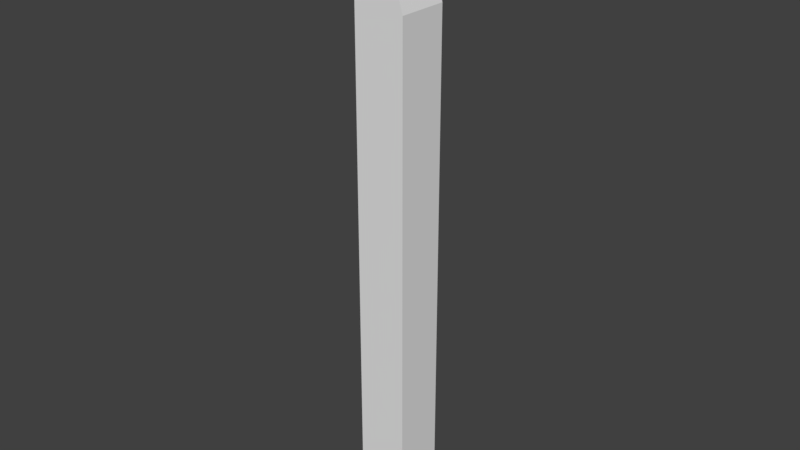 # Source: wall.blend  (saved by Blender 2.79.0; exported with 4.5.12 LTS)
import bpy
from mathutils import Matrix  # noqa: F401  (used for matrix-valued properties, if any)

bpy.ops.wm.read_factory_settings(use_empty=True)
scene = bpy.context.scene
scene.name = 'Scene'

# ---- collections
col_collection_1 = bpy.data.collections.new('Collection 1'); scene.collection.children.link(col_collection_1)

# ---- materials (node trees are filled in below, after node groups)
mat_material = bpy.data.materials.new('Material')
mat_material.alpha_threshold = 0.0
mat_material.use_transparent_shadow = False
mat_material.roughness = 0.5
mat_material.line_color = (0.0, 0.0, 0.0, 1.0)

# ---- material node trees

# ---- world
world_world = bpy.data.worlds.new('World'); scene.world = world_world
world_world.color = (0.05088, 0.05088, 0.05088)
world_world.use_sun_shadow = False
world_world.sun_shadow_jitter_overblur = 0.0
world_world.cycles.sampling_method = 'MANUAL'

# ---- meshes
me_wall = bpy.data.meshes.new('Wall')
me_wall.from_pydata([(-1.0, -1.0, -20.0), (-1.0, -1.0, 3.725e-09), (0.6923, -1.0, 2.0), (-1.0, -1.0, 2.0), (1.0, -1.0, -20.0), (1.0, -1.0, 3.725e-09), (1.0, 1.0, -20.0), (1.0, 1.0, 3.725e-09), (0.6923, 1.0, 2.0), (0.6923, -1.0, 4.0), (-1.0, -1.0, 4.0), (0.6923, 1.0, 4.0), (-1.0, 1.141, 4.0), (0.6923, 1.0, 1.063), (-1.0, -1.0, 1.063), (0.6923, -1.0, 1.063)], [], [(2, 8, 11, 9), (15, 13, 8, 2), (6, 7, 5, 4), (4, 5, 1, 0), (3, 2, 9, 10), (14, 15, 2, 3), (10, 9, 11, 12), (1, 5, 15, 14), (5, 7, 13, 15)])
me_wall.materials.append(mat_material)
me_wall.use_remesh_preserve_volume = False
me_wall.use_remesh_preserve_attributes = False
me_wall.use_mirror_vertex_groups = False
me_wall.update()

# ---- objects
ob_wall = bpy.data.objects.new('Wall', me_wall)

# ---- transforms, parenting, visibility, modifiers, constraints
ob_wall.location = (0.0, 0.0, 0.0)
ob_wall.lock_rotations_4d = False
ob_wall.empty_display_type = 'ARROWS'
ob_wall.lineart.crease_threshold = 0.0

# ---- collection membership
col_collection_1.objects.link(ob_wall)

# ---- scene / render settings (as saved in the file)
scene.frame_start = 1; scene.frame_end = 250; scene.frame_set(1)
scene.render.engine = 'BLENDER_EEVEE_NEXT'
scene.render.resolution_percentage = 50
scene.render.dither_intensity = 0.0
scene.cycles.use_denoising = False
scene.cycles.samples = 128
scene.cycles.sampling_pattern = 'TABULATED_SOBOL'
scene.cycles.use_adaptive_sampling = False
scene.cycles.use_light_tree = False
scene.cycles.blur_glossy = 0.0
scene.cycles.sample_clamp_indirect = 0.0
scene.view_settings.view_transform = 'Standard'
bpy.context.view_layer.update()

# ---- added for rendering (the .blend has no active camera and no usable light): camera, sun
cam_auto = bpy.data.cameras.new('AutoCamera')
cam_auto.lens = 50.0
cam_auto.sensor_width = 36.0
cam_auto.clip_end = 1000.0
ob_auto_camera = bpy.data.objects.new('AutoCamera', cam_auto)
scene.collection.objects.link(ob_auto_camera)
ob_auto_camera.location = (22.3703, -26.7737, 9.8962)
ob_auto_camera.rotation_euler = (1.09748, -7.21219e-08, 0.694738)
scene.camera = ob_auto_camera
light_auto_sun = bpy.data.lights.new('AutoSun', 'SUN')
light_auto_sun.energy = 3.0
light_auto_sun.angle = 0.0523599
ob_auto_sun = bpy.data.objects.new('AutoSun', light_auto_sun)
scene.collection.objects.link(ob_auto_sun)
ob_auto_sun.rotation_euler = (0.872665, 0.174533, 0.523599)
bpy.context.view_layer.update()
